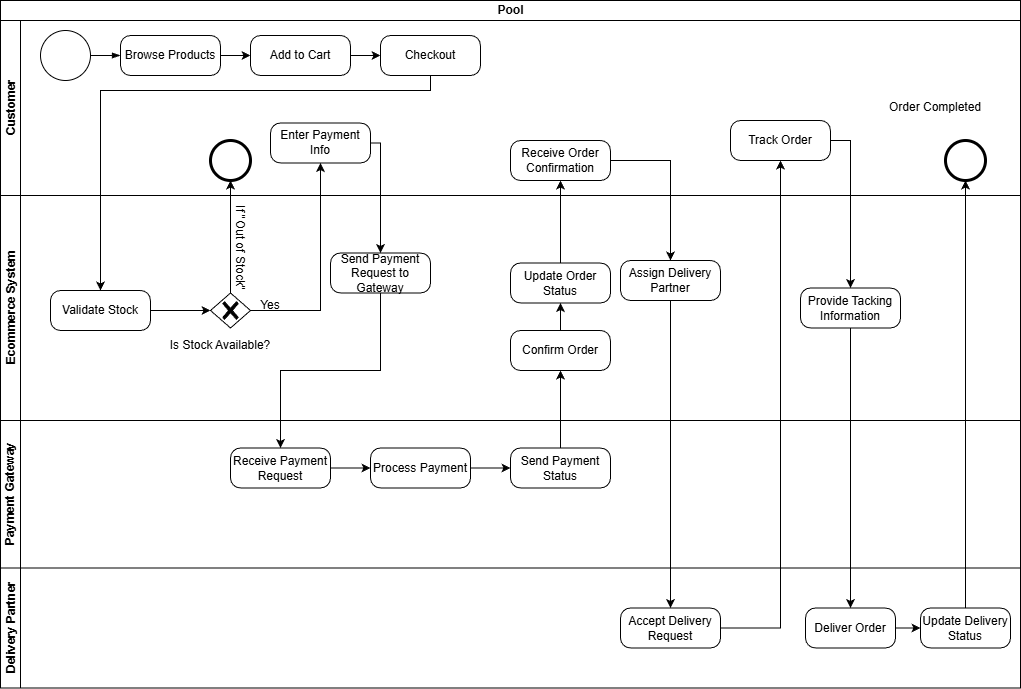

The diagram above was exported from draw.io. Its source (the exported page's mxGraphModel, read from the mxfile embedded in the PNG):
<mxGraphModel dx="2137" dy="752" grid="1" gridSize="10" guides="1" tooltips="1" connect="1" arrows="1" fold="1" page="1" pageScale="1" pageWidth="827" pageHeight="1169" background="#ffffff" math="0" shadow="0">
  <root>
    <mxCell id="0" />
    <mxCell id="1" parent="0" />
    <mxCell id="LXrTqmB72C1Sv7XSL05Y-1" parent="1" style="swimlane;childLayout=stackLayout;resizeParent=1;resizeParentMax=0;horizontal=1;startSize=20;horizontalStack=0;html=1;" value="Pool" vertex="1">
      <mxGeometry height="687.5" width="1020" x="-10" y="70" as="geometry" />
    </mxCell>
    <mxCell id="LXrTqmB72C1Sv7XSL05Y-2" parent="LXrTqmB72C1Sv7XSL05Y-1" style="swimlane;startSize=20;horizontal=0;html=1;" value="Customer" vertex="1">
      <mxGeometry height="175" width="1020" y="20" as="geometry" />
    </mxCell>
    <mxCell id="LXrTqmB72C1Sv7XSL05Y-11" edge="1" parent="LXrTqmB72C1Sv7XSL05Y-2" source="LXrTqmB72C1Sv7XSL05Y-7" style="edgeStyle=orthogonalEdgeStyle;rounded=0;orthogonalLoop=1;jettySize=auto;html=1;" target="LXrTqmB72C1Sv7XSL05Y-10" value="">
      <mxGeometry relative="1" as="geometry" />
    </mxCell>
    <mxCell id="LXrTqmB72C1Sv7XSL05Y-7" parent="LXrTqmB72C1Sv7XSL05Y-2" style="points=[[0.25,0,0],[0.5,0,0],[0.75,0,0],[1,0.25,0],[1,0.5,0],[1,0.75,0],[0.75,1,0],[0.5,1,0],[0.25,1,0],[0,0.75,0],[0,0.5,0],[0,0.25,0]];shape=mxgraph.bpmn.task2;whiteSpace=wrap;rectStyle=rounded;size=10;html=1;container=1;expand=0;collapsible=0;taskMarker=abstract;" value="Browse Products" vertex="1">
      <mxGeometry height="40" width="100" x="120" y="15" as="geometry" />
    </mxCell>
    <mxCell id="LXrTqmB72C1Sv7XSL05Y-8" parent="LXrTqmB72C1Sv7XSL05Y-2" style="points=[[0.145,0.145,0],[0.5,0,0],[0.855,0.145,0],[1,0.5,0],[0.855,0.855,0],[0.5,1,0],[0.145,0.855,0],[0,0.5,0]];shape=mxgraph.bpmn.event;html=1;verticalLabelPosition=bottom;labelBackgroundColor=#ffffff;verticalAlign=top;align=center;perimeter=ellipsePerimeter;outlineConnect=0;aspect=fixed;outline=standard;symbol=general;" value="" vertex="1">
      <mxGeometry height="50" width="50" x="40" y="10" as="geometry" />
    </mxCell>
    <mxCell id="LXrTqmB72C1Sv7XSL05Y-9" edge="1" parent="LXrTqmB72C1Sv7XSL05Y-2" source="LXrTqmB72C1Sv7XSL05Y-8" style="edgeStyle=elbowEdgeStyle;fontSize=12;html=1;endArrow=blockThin;endFill=1;rounded=0;entryX=0;entryY=0.5;entryDx=0;entryDy=0;entryPerimeter=0;" target="LXrTqmB72C1Sv7XSL05Y-7" value="">
      <mxGeometry relative="1" width="160" as="geometry">
        <mxPoint x="310" y="210" as="sourcePoint" />
        <mxPoint x="470" y="210" as="targetPoint" />
      </mxGeometry>
    </mxCell>
    <mxCell id="LXrTqmB72C1Sv7XSL05Y-13" edge="1" parent="LXrTqmB72C1Sv7XSL05Y-2" source="LXrTqmB72C1Sv7XSL05Y-10" style="edgeStyle=orthogonalEdgeStyle;rounded=0;orthogonalLoop=1;jettySize=auto;html=1;" target="LXrTqmB72C1Sv7XSL05Y-12" value="">
      <mxGeometry relative="1" as="geometry" />
    </mxCell>
    <mxCell id="LXrTqmB72C1Sv7XSL05Y-10" parent="LXrTqmB72C1Sv7XSL05Y-2" style="points=[[0.25,0,0],[0.5,0,0],[0.75,0,0],[1,0.25,0],[1,0.5,0],[1,0.75,0],[0.75,1,0],[0.5,1,0],[0.25,1,0],[0,0.75,0],[0,0.5,0],[0,0.25,0]];shape=mxgraph.bpmn.task2;whiteSpace=wrap;rectStyle=rounded;size=10;html=1;container=1;expand=0;collapsible=0;taskMarker=abstract;" value="Add to Cart" vertex="1">
      <mxGeometry height="40" width="100" x="250" y="15" as="geometry" />
    </mxCell>
    <mxCell id="LXrTqmB72C1Sv7XSL05Y-12" parent="LXrTqmB72C1Sv7XSL05Y-2" style="points=[[0.25,0,0],[0.5,0,0],[0.75,0,0],[1,0.25,0],[1,0.5,0],[1,0.75,0],[0.75,1,0],[0.5,1,0],[0.25,1,0],[0,0.75,0],[0,0.5,0],[0,0.25,0]];shape=mxgraph.bpmn.task2;whiteSpace=wrap;rectStyle=rounded;size=10;html=1;container=1;expand=0;collapsible=0;taskMarker=abstract;" value="Checkout" vertex="1">
      <mxGeometry height="40" width="100" x="380" y="15" as="geometry" />
    </mxCell>
    <mxCell id="LXrTqmB72C1Sv7XSL05Y-18" parent="LXrTqmB72C1Sv7XSL05Y-2" style="points=[[0.25,0,0],[0.5,0,0],[0.75,0,0],[1,0.25,0],[1,0.5,0],[1,0.75,0],[0.75,1,0],[0.5,1,0],[0.25,1,0],[0,0.75,0],[0,0.5,0],[0,0.25,0]];shape=mxgraph.bpmn.task2;whiteSpace=wrap;rectStyle=rounded;size=10;html=1;container=1;expand=0;collapsible=0;taskMarker=abstract;" value="Enter Payment Info" vertex="1">
      <mxGeometry height="40" width="100" x="270" y="102.5" as="geometry" />
    </mxCell>
    <mxCell id="LXrTqmB72C1Sv7XSL05Y-51" parent="LXrTqmB72C1Sv7XSL05Y-2" style="points=[[0.25,0,0],[0.5,0,0],[0.75,0,0],[1,0.25,0],[1,0.5,0],[1,0.75,0],[0.75,1,0],[0.5,1,0],[0.25,1,0],[0,0.75,0],[0,0.5,0],[0,0.25,0]];shape=mxgraph.bpmn.task2;whiteSpace=wrap;rectStyle=rounded;size=10;html=1;container=1;expand=0;collapsible=0;taskMarker=abstract;" value="Receive Order Confirmation" vertex="1">
      <mxGeometry height="40" width="100" x="510" y="120" as="geometry" />
    </mxCell>
    <mxCell id="LXrTqmB72C1Sv7XSL05Y-63" parent="LXrTqmB72C1Sv7XSL05Y-2" style="points=[[0.145,0.145,0],[0.5,0,0],[0.855,0.145,0],[1,0.5,0],[0.855,0.855,0],[0.5,1,0],[0.145,0.855,0],[0,0.5,0]];shape=mxgraph.bpmn.event;html=1;verticalLabelPosition=bottom;labelBackgroundColor=#ffffff;verticalAlign=top;align=center;perimeter=ellipsePerimeter;outlineConnect=0;aspect=fixed;outline=end;symbol=terminate2;" value="" vertex="1">
      <mxGeometry height="40" width="40" x="945" y="120" as="geometry" />
    </mxCell>
    <mxCell id="LXrTqmB72C1Sv7XSL05Y-65" parent="LXrTqmB72C1Sv7XSL05Y-2" style="points=[[0.25,0,0],[0.5,0,0],[0.75,0,0],[1,0.25,0],[1,0.5,0],[1,0.75,0],[0.75,1,0],[0.5,1,0],[0.25,1,0],[0,0.75,0],[0,0.5,0],[0,0.25,0]];shape=mxgraph.bpmn.task2;whiteSpace=wrap;rectStyle=rounded;size=10;html=1;container=1;expand=0;collapsible=0;taskMarker=abstract;" value="Track Order" vertex="1">
      <mxGeometry height="40" width="100" x="730" y="100" as="geometry" />
    </mxCell>
    <mxCell id="LXrTqmB72C1Sv7XSL05Y-36" parent="LXrTqmB72C1Sv7XSL05Y-2" style="points=[[0.145,0.145,0],[0.5,0,0],[0.855,0.145,0],[1,0.5,0],[0.855,0.855,0],[0.5,1,0],[0.145,0.855,0],[0,0.5,0]];shape=mxgraph.bpmn.event;html=1;verticalLabelPosition=bottom;labelBackgroundColor=#ffffff;verticalAlign=top;align=center;perimeter=ellipsePerimeter;outlineConnect=0;aspect=fixed;outline=end;symbol=terminate2;" value="" vertex="1">
      <mxGeometry height="40" width="40" x="210" y="120" as="geometry" />
    </mxCell>
    <mxCell id="LXrTqmB72C1Sv7XSL05Y-72" parent="LXrTqmB72C1Sv7XSL05Y-2" style="text;html=1;whiteSpace=wrap;strokeColor=none;fillColor=none;align=center;verticalAlign=middle;rounded=0;" value="&lt;span style=&quot;text-wrap-mode: nowrap; background-color: rgb(255, 255, 255);&quot;&gt;Order Completed&lt;/span&gt;" vertex="1">
      <mxGeometry height="30" width="60" x="905" y="72.5" as="geometry" />
    </mxCell>
    <mxCell id="LXrTqmB72C1Sv7XSL05Y-3" parent="LXrTqmB72C1Sv7XSL05Y-1" style="swimlane;startSize=20;horizontal=0;html=1;" value="Ecommerce System" vertex="1">
      <mxGeometry height="225" width="1020" y="195" as="geometry" />
    </mxCell>
    <mxCell id="LXrTqmB72C1Sv7XSL05Y-14" parent="LXrTqmB72C1Sv7XSL05Y-3" style="points=[[0.25,0,0],[0.5,0,0],[0.75,0,0],[1,0.25,0],[1,0.5,0],[1,0.75,0],[0.75,1,0],[0.5,1,0],[0.25,1,0],[0,0.75,0],[0,0.5,0],[0,0.25,0]];shape=mxgraph.bpmn.task2;whiteSpace=wrap;rectStyle=rounded;size=10;html=1;container=1;expand=0;collapsible=0;taskMarker=abstract;" value="Validate Stock" vertex="1">
      <mxGeometry height="40" width="100" x="50" y="95" as="geometry" />
    </mxCell>
    <mxCell id="LXrTqmB72C1Sv7XSL05Y-16" parent="LXrTqmB72C1Sv7XSL05Y-3" style="points=[[0.25,0.25,0],[0.5,0,0],[0.75,0.25,0],[1,0.5,0],[0.75,0.75,0],[0.5,1,0],[0.25,0.75,0],[0,0.5,0]];shape=mxgraph.bpmn.gateway2;html=1;verticalLabelPosition=bottom;labelBackgroundColor=#ffffff;verticalAlign=top;align=center;perimeter=rhombusPerimeter;outlineConnect=0;outline=none;symbol=none;gwType=exclusive;" value="" vertex="1">
      <mxGeometry height="35" width="40" x="210" y="97.5" as="geometry" />
    </mxCell>
    <mxCell id="LXrTqmB72C1Sv7XSL05Y-17" edge="1" parent="LXrTqmB72C1Sv7XSL05Y-3" source="LXrTqmB72C1Sv7XSL05Y-14" style="edgeStyle=orthogonalEdgeStyle;rounded=0;orthogonalLoop=1;jettySize=auto;html=1;entryX=0;entryY=0.5;entryDx=0;entryDy=0;entryPerimeter=0;" target="LXrTqmB72C1Sv7XSL05Y-16">
      <mxGeometry relative="1" as="geometry" />
    </mxCell>
    <mxCell id="LXrTqmB72C1Sv7XSL05Y-21" parent="LXrTqmB72C1Sv7XSL05Y-3" style="text;html=1;whiteSpace=wrap;strokeColor=none;fillColor=none;align=center;verticalAlign=middle;rounded=0;" value="Yes" vertex="1">
      <mxGeometry height="30" width="60" x="240" y="95" as="geometry" />
    </mxCell>
    <mxCell id="LXrTqmB72C1Sv7XSL05Y-26" parent="LXrTqmB72C1Sv7XSL05Y-3" style="text;html=1;whiteSpace=wrap;strokeColor=none;fillColor=none;align=center;verticalAlign=middle;rounded=0;rotation=90;" value="If &quot;Out of Stock&quot;" vertex="1">
      <mxGeometry height="25" width="100" x="190" y="40" as="geometry" />
    </mxCell>
    <mxCell id="LXrTqmB72C1Sv7XSL05Y-23" parent="LXrTqmB72C1Sv7XSL05Y-3" style="text;html=1;whiteSpace=wrap;strokeColor=none;fillColor=none;align=center;verticalAlign=middle;rounded=0;" value="&lt;span style=&quot;text-wrap-mode: nowrap; background-color: rgb(255, 255, 255);&quot;&gt;Is Stock Available?&lt;/span&gt;" vertex="1">
      <mxGeometry height="30" width="60" x="190" y="135" as="geometry" />
    </mxCell>
    <mxCell id="LXrTqmB72C1Sv7XSL05Y-38" parent="LXrTqmB72C1Sv7XSL05Y-3" style="points=[[0.25,0,0],[0.5,0,0],[0.75,0,0],[1,0.25,0],[1,0.5,0],[1,0.75,0],[0.75,1,0],[0.5,1,0],[0.25,1,0],[0,0.75,0],[0,0.5,0],[0,0.25,0]];shape=mxgraph.bpmn.task2;whiteSpace=wrap;rectStyle=rounded;size=10;html=1;container=1;expand=0;collapsible=0;taskMarker=abstract;" value="Send Payment Request to Gateway" vertex="1">
      <mxGeometry height="40" width="100" x="330" y="57.5" as="geometry" />
    </mxCell>
    <mxCell id="LXrTqmB72C1Sv7XSL05Y-49" edge="1" parent="LXrTqmB72C1Sv7XSL05Y-3" source="LXrTqmB72C1Sv7XSL05Y-46" style="edgeStyle=orthogonalEdgeStyle;rounded=0;orthogonalLoop=1;jettySize=auto;html=1;" target="LXrTqmB72C1Sv7XSL05Y-48" value="">
      <mxGeometry relative="1" as="geometry" />
    </mxCell>
    <mxCell id="LXrTqmB72C1Sv7XSL05Y-46" parent="LXrTqmB72C1Sv7XSL05Y-3" style="points=[[0.25,0,0],[0.5,0,0],[0.75,0,0],[1,0.25,0],[1,0.5,0],[1,0.75,0],[0.75,1,0],[0.5,1,0],[0.25,1,0],[0,0.75,0],[0,0.5,0],[0,0.25,0]];shape=mxgraph.bpmn.task2;whiteSpace=wrap;rectStyle=rounded;size=10;html=1;container=1;expand=0;collapsible=0;taskMarker=abstract;" value="Confirm Order" vertex="1">
      <mxGeometry height="40" width="100" x="510" y="135" as="geometry" />
    </mxCell>
    <mxCell id="LXrTqmB72C1Sv7XSL05Y-48" parent="LXrTqmB72C1Sv7XSL05Y-3" style="points=[[0.25,0,0],[0.5,0,0],[0.75,0,0],[1,0.25,0],[1,0.5,0],[1,0.75,0],[0.75,1,0],[0.5,1,0],[0.25,1,0],[0,0.75,0],[0,0.5,0],[0,0.25,0]];shape=mxgraph.bpmn.task2;whiteSpace=wrap;rectStyle=rounded;size=10;html=1;container=1;expand=0;collapsible=0;taskMarker=abstract;" value="Update Order Status" vertex="1">
      <mxGeometry height="40" width="100" x="510" y="67.5" as="geometry" />
    </mxCell>
    <mxCell id="LXrTqmB72C1Sv7XSL05Y-53" parent="LXrTqmB72C1Sv7XSL05Y-3" style="points=[[0.25,0,0],[0.5,0,0],[0.75,0,0],[1,0.25,0],[1,0.5,0],[1,0.75,0],[0.75,1,0],[0.5,1,0],[0.25,1,0],[0,0.75,0],[0,0.5,0],[0,0.25,0]];shape=mxgraph.bpmn.task2;whiteSpace=wrap;rectStyle=rounded;size=10;html=1;container=1;expand=0;collapsible=0;taskMarker=abstract;" value="Assign Delivery Partner" vertex="1">
      <mxGeometry height="40" width="100" x="620" y="65" as="geometry" />
    </mxCell>
    <mxCell id="LXrTqmB72C1Sv7XSL05Y-68" parent="LXrTqmB72C1Sv7XSL05Y-3" style="points=[[0.25,0,0],[0.5,0,0],[0.75,0,0],[1,0.25,0],[1,0.5,0],[1,0.75,0],[0.75,1,0],[0.5,1,0],[0.25,1,0],[0,0.75,0],[0,0.5,0],[0,0.25,0]];shape=mxgraph.bpmn.task2;whiteSpace=wrap;rectStyle=rounded;size=10;html=1;container=1;expand=0;collapsible=0;taskMarker=abstract;" value="Provide Tacking Information" vertex="1">
      <mxGeometry height="40" width="100" x="800" y="92.5" as="geometry" />
    </mxCell>
    <mxCell id="LXrTqmB72C1Sv7XSL05Y-4" parent="LXrTqmB72C1Sv7XSL05Y-1" style="swimlane;startSize=20;horizontal=0;html=1;" value="Payment Gateway" vertex="1">
      <mxGeometry height="147.5" width="1020" y="420" as="geometry" />
    </mxCell>
    <mxCell id="LXrTqmB72C1Sv7XSL05Y-43" edge="1" parent="LXrTqmB72C1Sv7XSL05Y-4" source="LXrTqmB72C1Sv7XSL05Y-40" style="edgeStyle=orthogonalEdgeStyle;rounded=0;orthogonalLoop=1;jettySize=auto;html=1;" target="LXrTqmB72C1Sv7XSL05Y-42" value="">
      <mxGeometry relative="1" as="geometry" />
    </mxCell>
    <mxCell id="LXrTqmB72C1Sv7XSL05Y-40" parent="LXrTqmB72C1Sv7XSL05Y-4" style="points=[[0.25,0,0],[0.5,0,0],[0.75,0,0],[1,0.25,0],[1,0.5,0],[1,0.75,0],[0.75,1,0],[0.5,1,0],[0.25,1,0],[0,0.75,0],[0,0.5,0],[0,0.25,0]];shape=mxgraph.bpmn.task2;whiteSpace=wrap;rectStyle=rounded;size=10;html=1;container=1;expand=0;collapsible=0;taskMarker=abstract;" value="Receive Payment Request" vertex="1">
      <mxGeometry height="40" width="100" x="230" y="27.5" as="geometry" />
    </mxCell>
    <mxCell id="LXrTqmB72C1Sv7XSL05Y-45" edge="1" parent="LXrTqmB72C1Sv7XSL05Y-4" source="LXrTqmB72C1Sv7XSL05Y-42" style="edgeStyle=orthogonalEdgeStyle;rounded=0;orthogonalLoop=1;jettySize=auto;html=1;" target="LXrTqmB72C1Sv7XSL05Y-44" value="">
      <mxGeometry relative="1" as="geometry" />
    </mxCell>
    <mxCell id="LXrTqmB72C1Sv7XSL05Y-42" parent="LXrTqmB72C1Sv7XSL05Y-4" style="points=[[0.25,0,0],[0.5,0,0],[0.75,0,0],[1,0.25,0],[1,0.5,0],[1,0.75,0],[0.75,1,0],[0.5,1,0],[0.25,1,0],[0,0.75,0],[0,0.5,0],[0,0.25,0]];shape=mxgraph.bpmn.task2;whiteSpace=wrap;rectStyle=rounded;size=10;html=1;container=1;expand=0;collapsible=0;taskMarker=abstract;" value="Process Payment" vertex="1">
      <mxGeometry height="40" width="100" x="370" y="27.5" as="geometry" />
    </mxCell>
    <mxCell id="LXrTqmB72C1Sv7XSL05Y-44" parent="LXrTqmB72C1Sv7XSL05Y-4" style="points=[[0.25,0,0],[0.5,0,0],[0.75,0,0],[1,0.25,0],[1,0.5,0],[1,0.75,0],[0.75,1,0],[0.5,1,0],[0.25,1,0],[0,0.75,0],[0,0.5,0],[0,0.25,0]];shape=mxgraph.bpmn.task2;whiteSpace=wrap;rectStyle=rounded;size=10;html=1;container=1;expand=0;collapsible=0;taskMarker=abstract;" value="Send Payment Status" vertex="1">
      <mxGeometry height="40" width="100" x="510" y="27.5" as="geometry" />
    </mxCell>
    <mxCell id="LXrTqmB72C1Sv7XSL05Y-15" edge="1" parent="LXrTqmB72C1Sv7XSL05Y-1" source="LXrTqmB72C1Sv7XSL05Y-12" style="edgeStyle=orthogonalEdgeStyle;rounded=0;orthogonalLoop=1;jettySize=auto;html=1;" target="LXrTqmB72C1Sv7XSL05Y-14" value="">
      <mxGeometry relative="1" as="geometry">
        <Array as="points">
          <mxPoint x="430" y="90" />
          <mxPoint x="100" y="90" />
        </Array>
      </mxGeometry>
    </mxCell>
    <mxCell id="LXrTqmB72C1Sv7XSL05Y-20" edge="1" parent="LXrTqmB72C1Sv7XSL05Y-1" source="LXrTqmB72C1Sv7XSL05Y-16" style="edgeStyle=orthogonalEdgeStyle;rounded=0;orthogonalLoop=1;jettySize=auto;html=1;entryX=0.5;entryY=1;entryDx=0;entryDy=0;entryPerimeter=0;" target="LXrTqmB72C1Sv7XSL05Y-18">
      <mxGeometry relative="1" as="geometry" />
    </mxCell>
    <mxCell id="LXrTqmB72C1Sv7XSL05Y-39" edge="1" parent="LXrTqmB72C1Sv7XSL05Y-1" source="LXrTqmB72C1Sv7XSL05Y-18" style="edgeStyle=orthogonalEdgeStyle;rounded=0;orthogonalLoop=1;jettySize=auto;html=1;" target="LXrTqmB72C1Sv7XSL05Y-38" value="">
      <mxGeometry relative="1" as="geometry">
        <Array as="points">
          <mxPoint x="380" y="143" />
        </Array>
      </mxGeometry>
    </mxCell>
    <mxCell id="LXrTqmB72C1Sv7XSL05Y-41" edge="1" parent="LXrTqmB72C1Sv7XSL05Y-1" source="LXrTqmB72C1Sv7XSL05Y-38" style="edgeStyle=orthogonalEdgeStyle;rounded=0;orthogonalLoop=1;jettySize=auto;html=1;" target="LXrTqmB72C1Sv7XSL05Y-40" value="">
      <mxGeometry relative="1" as="geometry" />
    </mxCell>
    <mxCell id="LXrTqmB72C1Sv7XSL05Y-47" edge="1" parent="LXrTqmB72C1Sv7XSL05Y-1" source="LXrTqmB72C1Sv7XSL05Y-44" style="edgeStyle=orthogonalEdgeStyle;rounded=0;orthogonalLoop=1;jettySize=auto;html=1;" target="LXrTqmB72C1Sv7XSL05Y-46" value="">
      <mxGeometry relative="1" as="geometry" />
    </mxCell>
    <mxCell id="LXrTqmB72C1Sv7XSL05Y-52" edge="1" parent="LXrTqmB72C1Sv7XSL05Y-1" source="LXrTqmB72C1Sv7XSL05Y-48" style="edgeStyle=orthogonalEdgeStyle;rounded=0;orthogonalLoop=1;jettySize=auto;html=1;" target="LXrTqmB72C1Sv7XSL05Y-51" value="">
      <mxGeometry relative="1" as="geometry" />
    </mxCell>
    <mxCell id="LXrTqmB72C1Sv7XSL05Y-54" edge="1" parent="LXrTqmB72C1Sv7XSL05Y-1" source="LXrTqmB72C1Sv7XSL05Y-51" style="edgeStyle=orthogonalEdgeStyle;rounded=0;orthogonalLoop=1;jettySize=auto;html=1;" target="LXrTqmB72C1Sv7XSL05Y-53" value="">
      <mxGeometry relative="1" as="geometry" />
    </mxCell>
    <mxCell id="LXrTqmB72C1Sv7XSL05Y-56" edge="1" parent="LXrTqmB72C1Sv7XSL05Y-1" source="LXrTqmB72C1Sv7XSL05Y-53" style="edgeStyle=orthogonalEdgeStyle;rounded=0;orthogonalLoop=1;jettySize=auto;html=1;" target="LXrTqmB72C1Sv7XSL05Y-55" value="">
      <mxGeometry relative="1" as="geometry" />
    </mxCell>
    <mxCell id="LXrTqmB72C1Sv7XSL05Y-6" parent="LXrTqmB72C1Sv7XSL05Y-1" style="swimlane;startSize=20;horizontal=0;html=1;" value="Delivery Partner" vertex="1">
      <mxGeometry height="120" width="1020" y="567.5" as="geometry" />
    </mxCell>
    <mxCell id="LXrTqmB72C1Sv7XSL05Y-55" parent="LXrTqmB72C1Sv7XSL05Y-6" style="points=[[0.25,0,0],[0.5,0,0],[0.75,0,0],[1,0.25,0],[1,0.5,0],[1,0.75,0],[0.75,1,0],[0.5,1,0],[0.25,1,0],[0,0.75,0],[0,0.5,0],[0,0.25,0]];shape=mxgraph.bpmn.task2;whiteSpace=wrap;rectStyle=rounded;size=10;html=1;container=1;expand=0;collapsible=0;taskMarker=abstract;" value="Accept Delivery Request" vertex="1">
      <mxGeometry height="40" width="100" x="620" y="40" as="geometry" />
    </mxCell>
    <mxCell id="LXrTqmB72C1Sv7XSL05Y-60" edge="1" parent="LXrTqmB72C1Sv7XSL05Y-6" source="LXrTqmB72C1Sv7XSL05Y-57" style="edgeStyle=orthogonalEdgeStyle;rounded=0;orthogonalLoop=1;jettySize=auto;html=1;" target="LXrTqmB72C1Sv7XSL05Y-59" value="">
      <mxGeometry relative="1" as="geometry" />
    </mxCell>
    <mxCell id="LXrTqmB72C1Sv7XSL05Y-57" parent="LXrTqmB72C1Sv7XSL05Y-6" style="points=[[0.25,0,0],[0.5,0,0],[0.75,0,0],[1,0.25,0],[1,0.5,0],[1,0.75,0],[0.75,1,0],[0.5,1,0],[0.25,1,0],[0,0.75,0],[0,0.5,0],[0,0.25,0]];shape=mxgraph.bpmn.task2;whiteSpace=wrap;rectStyle=rounded;size=10;html=1;container=1;expand=0;collapsible=0;taskMarker=abstract;" value="Deliver Order" vertex="1">
      <mxGeometry height="40" width="90" x="805" y="40" as="geometry" />
    </mxCell>
    <mxCell id="LXrTqmB72C1Sv7XSL05Y-59" parent="LXrTqmB72C1Sv7XSL05Y-6" style="points=[[0.25,0,0],[0.5,0,0],[0.75,0,0],[1,0.25,0],[1,0.5,0],[1,0.75,0],[0.75,1,0],[0.5,1,0],[0.25,1,0],[0,0.75,0],[0,0.5,0],[0,0.25,0]];shape=mxgraph.bpmn.task2;whiteSpace=wrap;rectStyle=rounded;size=10;html=1;container=1;expand=0;collapsible=0;taskMarker=abstract;" value="Update Delivery Status" vertex="1">
      <mxGeometry height="40" width="90" x="920" y="40" as="geometry" />
    </mxCell>
    <mxCell id="LXrTqmB72C1Sv7XSL05Y-66" edge="1" parent="LXrTqmB72C1Sv7XSL05Y-1" source="LXrTqmB72C1Sv7XSL05Y-55" style="edgeStyle=orthogonalEdgeStyle;rounded=0;orthogonalLoop=1;jettySize=auto;html=1;" target="LXrTqmB72C1Sv7XSL05Y-65" value="">
      <mxGeometry relative="1" as="geometry" />
    </mxCell>
    <mxCell id="LXrTqmB72C1Sv7XSL05Y-69" edge="1" parent="LXrTqmB72C1Sv7XSL05Y-1" source="LXrTqmB72C1Sv7XSL05Y-65" style="edgeStyle=orthogonalEdgeStyle;rounded=0;orthogonalLoop=1;jettySize=auto;html=1;" target="LXrTqmB72C1Sv7XSL05Y-68" value="">
      <mxGeometry relative="1" as="geometry">
        <Array as="points">
          <mxPoint x="850" y="140" />
        </Array>
      </mxGeometry>
    </mxCell>
    <mxCell id="LXrTqmB72C1Sv7XSL05Y-70" edge="1" parent="LXrTqmB72C1Sv7XSL05Y-1" source="LXrTqmB72C1Sv7XSL05Y-68" style="edgeStyle=orthogonalEdgeStyle;rounded=0;orthogonalLoop=1;jettySize=auto;html=1;" target="LXrTqmB72C1Sv7XSL05Y-57">
      <mxGeometry relative="1" as="geometry" />
    </mxCell>
    <mxCell id="LXrTqmB72C1Sv7XSL05Y-71" edge="1" parent="LXrTqmB72C1Sv7XSL05Y-1" source="LXrTqmB72C1Sv7XSL05Y-16" style="edgeStyle=orthogonalEdgeStyle;rounded=0;orthogonalLoop=1;jettySize=auto;html=1;exitX=0.5;exitY=0;exitDx=0;exitDy=0;exitPerimeter=0;entryX=0.5;entryY=1;entryDx=0;entryDy=0;entryPerimeter=0;" target="LXrTqmB72C1Sv7XSL05Y-36">
      <mxGeometry relative="1" as="geometry" />
    </mxCell>
    <mxCell id="LXrTqmB72C1Sv7XSL05Y-73" edge="1" parent="LXrTqmB72C1Sv7XSL05Y-1" source="LXrTqmB72C1Sv7XSL05Y-59" style="edgeStyle=orthogonalEdgeStyle;rounded=0;orthogonalLoop=1;jettySize=auto;html=1;entryX=0.5;entryY=1;entryDx=0;entryDy=0;entryPerimeter=0;" target="LXrTqmB72C1Sv7XSL05Y-63">
      <mxGeometry relative="1" as="geometry" />
    </mxCell>
  </root>
</mxGraphModel>